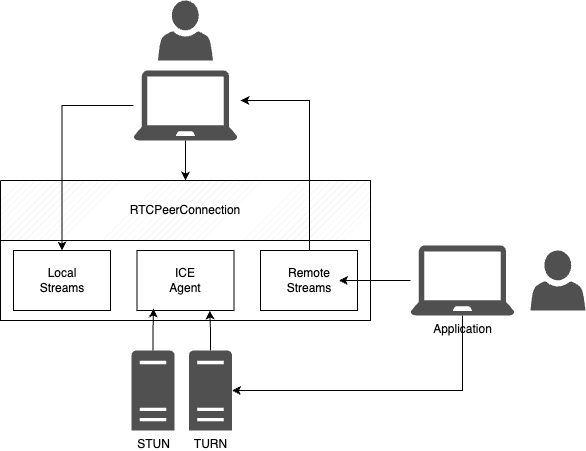

The diagram above was exported from draw.io. Its source (the exported page's mxGraphModel, read from the mxfile embedded in the PNG):
<mxGraphModel dx="1643" dy="999" grid="1" gridSize="10" guides="1" tooltips="1" connect="1" arrows="1" fold="1" page="1" pageScale="1" pageWidth="1000" pageHeight="700" math="0" shadow="0">
  <root>
    <mxCell id="0" />
    <mxCell id="1" parent="0" />
    <mxCell id="FYVn3nUK8htGFt8cwJOJ-2" value="" style="sketch=0;pointerEvents=1;shadow=0;dashed=0;html=1;strokeColor=none;fillColor=#505050;labelPosition=center;verticalLabelPosition=bottom;verticalAlign=top;outlineConnect=0;align=center;shape=mxgraph.office.devices.laptop;" vertex="1" parent="1">
      <mxGeometry x="373" y="150" width="104" height="70" as="geometry" />
    </mxCell>
    <mxCell id="FYVn3nUK8htGFt8cwJOJ-3" value="" style="verticalLabelPosition=bottom;verticalAlign=top;html=1;shape=mxgraph.basic.patternFillRect;fillStyle=diag;step=5;fillStrokeWidth=0.2;fillStrokeColor=#dddddd;" vertex="1" parent="1">
      <mxGeometry x="240" y="260" width="370" height="60" as="geometry" />
    </mxCell>
    <mxCell id="FYVn3nUK8htGFt8cwJOJ-4" value="RTCPeerConnection" style="text;html=1;align=center;verticalAlign=middle;whiteSpace=wrap;rounded=0;" vertex="1" parent="1">
      <mxGeometry x="395" y="275" width="60" height="30" as="geometry" />
    </mxCell>
    <mxCell id="FYVn3nUK8htGFt8cwJOJ-5" value="" style="rounded=0;whiteSpace=wrap;html=1;" vertex="1" parent="1">
      <mxGeometry x="240" y="320" width="370" height="80" as="geometry" />
    </mxCell>
    <mxCell id="FYVn3nUK8htGFt8cwJOJ-6" value="" style="rounded=0;whiteSpace=wrap;html=1;" vertex="1" parent="1">
      <mxGeometry x="253" y="330" width="97" height="60" as="geometry" />
    </mxCell>
    <mxCell id="FYVn3nUK8htGFt8cwJOJ-7" value="" style="rounded=0;whiteSpace=wrap;html=1;" vertex="1" parent="1">
      <mxGeometry x="500" y="330" width="97" height="60" as="geometry" />
    </mxCell>
    <mxCell id="FYVn3nUK8htGFt8cwJOJ-8" value="" style="rounded=0;whiteSpace=wrap;html=1;" vertex="1" parent="1">
      <mxGeometry x="376.5" y="330" width="97" height="60" as="geometry" />
    </mxCell>
    <mxCell id="FYVn3nUK8htGFt8cwJOJ-9" value="Local&lt;div&gt;Streams&lt;/div&gt;" style="text;html=1;align=center;verticalAlign=middle;whiteSpace=wrap;rounded=0;" vertex="1" parent="1">
      <mxGeometry x="271.5" y="345" width="60" height="30" as="geometry" />
    </mxCell>
    <mxCell id="FYVn3nUK8htGFt8cwJOJ-10" value="ICE&lt;div&gt;Agent&lt;/div&gt;" style="text;html=1;align=center;verticalAlign=middle;whiteSpace=wrap;rounded=0;" vertex="1" parent="1">
      <mxGeometry x="395" y="345" width="60" height="30" as="geometry" />
    </mxCell>
    <mxCell id="FYVn3nUK8htGFt8cwJOJ-29" style="edgeStyle=orthogonalEdgeStyle;rounded=0;orthogonalLoop=1;jettySize=auto;html=1;" edge="1" parent="1">
      <mxGeometry relative="1" as="geometry">
        <mxPoint x="480" y="180" as="targetPoint" />
        <mxPoint x="549" y="330" as="sourcePoint" />
        <Array as="points">
          <mxPoint x="549" y="180" />
        </Array>
      </mxGeometry>
    </mxCell>
    <mxCell id="FYVn3nUK8htGFt8cwJOJ-11" value="Remote&lt;div&gt;Streams&lt;/div&gt;" style="text;html=1;align=center;verticalAlign=middle;whiteSpace=wrap;rounded=0;" vertex="1" parent="1">
      <mxGeometry x="518.5" y="345" width="60" height="30" as="geometry" />
    </mxCell>
    <mxCell id="FYVn3nUK8htGFt8cwJOJ-12" value="STUN" style="sketch=0;pointerEvents=1;shadow=0;dashed=0;html=1;strokeColor=none;fillColor=#505050;labelPosition=center;verticalLabelPosition=bottom;verticalAlign=top;outlineConnect=0;align=center;shape=mxgraph.office.servers.server_generic;" vertex="1" parent="1">
      <mxGeometry x="371" y="430" width="43" height="80" as="geometry" />
    </mxCell>
    <mxCell id="FYVn3nUK8htGFt8cwJOJ-25" style="edgeStyle=orthogonalEdgeStyle;rounded=0;orthogonalLoop=1;jettySize=auto;html=1;entryX=0.75;entryY=1;entryDx=0;entryDy=0;" edge="1" parent="1" source="FYVn3nUK8htGFt8cwJOJ-13" target="FYVn3nUK8htGFt8cwJOJ-8">
      <mxGeometry relative="1" as="geometry" />
    </mxCell>
    <mxCell id="FYVn3nUK8htGFt8cwJOJ-13" value="TURN" style="sketch=0;pointerEvents=1;shadow=0;dashed=0;html=1;strokeColor=none;fillColor=#505050;labelPosition=center;verticalLabelPosition=bottom;verticalAlign=top;outlineConnect=0;align=center;shape=mxgraph.office.servers.server_generic;" vertex="1" parent="1">
      <mxGeometry x="428.5" y="430" width="43" height="80" as="geometry" />
    </mxCell>
    <mxCell id="FYVn3nUK8htGFt8cwJOJ-14" value="" style="sketch=0;pointerEvents=1;shadow=0;dashed=0;html=1;strokeColor=none;fillColor=#505050;labelPosition=center;verticalLabelPosition=bottom;verticalAlign=top;outlineConnect=0;align=center;shape=mxgraph.office.users.user;" vertex="1" parent="1">
      <mxGeometry x="397.5" y="80" width="55" height="60" as="geometry" />
    </mxCell>
    <mxCell id="FYVn3nUK8htGFt8cwJOJ-15" value="" style="sketch=0;pointerEvents=1;shadow=0;dashed=0;html=1;strokeColor=none;fillColor=#505050;labelPosition=center;verticalLabelPosition=bottom;verticalAlign=top;outlineConnect=0;align=center;shape=mxgraph.office.users.user;" vertex="1" parent="1">
      <mxGeometry x="770" y="330" width="55" height="60" as="geometry" />
    </mxCell>
    <mxCell id="FYVn3nUK8htGFt8cwJOJ-19" value="" style="edgeStyle=orthogonalEdgeStyle;rounded=0;orthogonalLoop=1;jettySize=auto;html=1;" edge="1" parent="1" source="FYVn3nUK8htGFt8cwJOJ-18" target="FYVn3nUK8htGFt8cwJOJ-11">
      <mxGeometry relative="1" as="geometry" />
    </mxCell>
    <mxCell id="FYVn3nUK8htGFt8cwJOJ-30" style="edgeStyle=orthogonalEdgeStyle;rounded=0;orthogonalLoop=1;jettySize=auto;html=1;" edge="1" parent="1" source="FYVn3nUK8htGFt8cwJOJ-18" target="FYVn3nUK8htGFt8cwJOJ-13">
      <mxGeometry relative="1" as="geometry">
        <Array as="points">
          <mxPoint x="702" y="470" />
        </Array>
      </mxGeometry>
    </mxCell>
    <mxCell id="FYVn3nUK8htGFt8cwJOJ-18" value="Application" style="sketch=0;pointerEvents=1;shadow=0;dashed=0;html=1;strokeColor=none;fillColor=#505050;labelPosition=center;verticalLabelPosition=bottom;verticalAlign=top;outlineConnect=0;align=center;shape=mxgraph.office.devices.laptop;" vertex="1" parent="1">
      <mxGeometry x="650" y="325" width="104" height="70" as="geometry" />
    </mxCell>
    <mxCell id="FYVn3nUK8htGFt8cwJOJ-23" style="edgeStyle=orthogonalEdgeStyle;rounded=0;orthogonalLoop=1;jettySize=auto;html=1;entryX=0.5;entryY=0;entryDx=0;entryDy=0;entryPerimeter=0;" edge="1" parent="1" source="FYVn3nUK8htGFt8cwJOJ-2" target="FYVn3nUK8htGFt8cwJOJ-3">
      <mxGeometry relative="1" as="geometry" />
    </mxCell>
    <mxCell id="FYVn3nUK8htGFt8cwJOJ-24" style="edgeStyle=orthogonalEdgeStyle;rounded=0;orthogonalLoop=1;jettySize=auto;html=1;entryX=0.17;entryY=0.967;entryDx=0;entryDy=0;entryPerimeter=0;" edge="1" parent="1" source="FYVn3nUK8htGFt8cwJOJ-12" target="FYVn3nUK8htGFt8cwJOJ-8">
      <mxGeometry relative="1" as="geometry" />
    </mxCell>
    <mxCell id="FYVn3nUK8htGFt8cwJOJ-26" style="edgeStyle=orthogonalEdgeStyle;rounded=0;orthogonalLoop=1;jettySize=auto;html=1;entryX=0.5;entryY=0;entryDx=0;entryDy=0;" edge="1" parent="1" source="FYVn3nUK8htGFt8cwJOJ-2" target="FYVn3nUK8htGFt8cwJOJ-6">
      <mxGeometry relative="1" as="geometry" />
    </mxCell>
  </root>
</mxGraphModel>